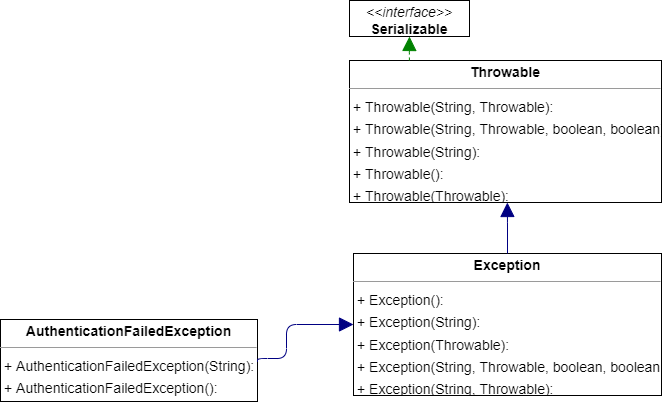

The diagram above was exported from draw.io. Its source (the exported page's mxGraphModel, read from the mxfile embedded in the PNG):
<mxGraphModel dx="2035" dy="1293" grid="1" gridSize="10" guides="1" tooltips="1" connect="1" arrows="1" fold="1" page="0" pageScale="1" pageWidth="827" pageHeight="1169" background="none" math="0" shadow="0">
  <root>
    <mxCell id="0" />
    <mxCell id="1" parent="0" />
    <mxCell id="node3" value="&lt;p style=&quot;margin:0px;margin-top:4px;text-align:center;&quot;&gt;&lt;b&gt;AuthenticationFailedException&lt;/b&gt;&lt;/p&gt;&lt;hr size=&quot;1&quot;/&gt;&lt;p style=&quot;margin:0 0 0 4px;line-height:1.6;&quot;&gt;+ AuthenticationFailedException(String): &lt;br/&gt;+ AuthenticationFailedException(): &lt;/p&gt;" style="verticalAlign=top;align=left;overflow=fill;fontSize=14;fontFamily=Helvetica;html=1;rounded=0;shadow=0;comic=0;labelBackgroundColor=none;strokeWidth=1;" parent="1" vertex="1">
      <mxGeometry x="-214" y="297" width="257" height="82" as="geometry" />
    </mxCell>
    <mxCell id="node2" value="&lt;p style=&quot;margin:0px;margin-top:4px;text-align:center;&quot;&gt;&lt;b&gt;Exception&lt;/b&gt;&lt;/p&gt;&lt;hr size=&quot;1&quot;/&gt;&lt;p style=&quot;margin:0 0 0 4px;line-height:1.6;&quot;&gt;+ Exception(): &lt;br/&gt;+ Exception(String): &lt;br/&gt;+ Exception(Throwable): &lt;br/&gt;+ Exception(String, Throwable, boolean, boolean): &lt;br/&gt;+ Exception(String, Throwable): &lt;/p&gt;" style="verticalAlign=top;align=left;overflow=fill;fontSize=14;fontFamily=Helvetica;html=1;rounded=0;shadow=0;comic=0;labelBackgroundColor=none;strokeWidth=1;" parent="1" vertex="1">
      <mxGeometry x="139" y="231" width="308" height="142" as="geometry" />
    </mxCell>
    <mxCell id="node1" value="&lt;p style=&quot;margin:0px;margin-top:4px;text-align:center;&quot;&gt;&lt;i&gt;&amp;lt;&amp;lt;interface&amp;gt;&amp;gt;&lt;/i&gt;&lt;br/&gt;&lt;b&gt;Serializable&lt;/b&gt;&lt;/p&gt;&lt;hr size=&quot;1&quot;/&gt;" style="verticalAlign=top;align=left;overflow=fill;fontSize=14;fontFamily=Helvetica;html=1;rounded=0;shadow=0;comic=0;labelBackgroundColor=none;strokeWidth=1;" parent="1" vertex="1">
      <mxGeometry x="135" y="-22" width="120" height="36" as="geometry" />
    </mxCell>
    <mxCell id="node0" value="&lt;p style=&quot;margin:0px;margin-top:4px;text-align:center;&quot;&gt;&lt;b&gt;Throwable&lt;/b&gt;&lt;/p&gt;&lt;hr size=&quot;1&quot;/&gt;&lt;p style=&quot;margin:0 0 0 4px;line-height:1.6;&quot;&gt;+ Throwable(String, Throwable): &lt;br/&gt;+ Throwable(String, Throwable, boolean, boolean): &lt;br/&gt;+ Throwable(String): &lt;br/&gt;+ Throwable(): &lt;br/&gt;+ Throwable(Throwable): &lt;/p&gt;" style="verticalAlign=top;align=left;overflow=fill;fontSize=14;fontFamily=Helvetica;html=1;rounded=0;shadow=0;comic=0;labelBackgroundColor=none;strokeWidth=1;" parent="1" vertex="1">
      <mxGeometry x="135" y="38" width="312" height="142" as="geometry" />
    </mxCell>
    <mxCell id="edge2" value="" style="html=1;rounded=1;edgeStyle=orthogonalEdgeStyle;dashed=0;startArrow=none;endArrow=block;endSize=12;strokeColor=#000082;exitX=1.014;exitY=0.516;exitDx=0;exitDy=0;entryX=0.000;entryY=0.500;entryDx=0;entryDy=0;" parent="1" source="node3" target="node2" edge="1">
      <mxGeometry width="50" height="50" relative="1" as="geometry">
        <Array as="points">
          <mxPoint x="72" y="336" />
          <mxPoint x="72" y="302" />
        </Array>
      </mxGeometry>
    </mxCell>
    <mxCell id="edge0" value="" style="html=1;rounded=1;edgeStyle=orthogonalEdgeStyle;dashed=0;startArrow=none;endArrow=block;endSize=12;strokeColor=#000082;exitX=0.500;exitY=0.000;exitDx=0;exitDy=0;entryX=0.506;entryY=1.000;entryDx=0;entryDy=0;" parent="1" source="node2" target="node0" edge="1">
      <mxGeometry width="50" height="50" relative="1" as="geometry">
        <Array as="points" />
      </mxGeometry>
    </mxCell>
    <mxCell id="edge1" value="" style="html=1;rounded=1;edgeStyle=orthogonalEdgeStyle;dashed=1;startArrow=none;endArrow=block;endSize=12;strokeColor=#008200;exitX=0.192;exitY=0.000;exitDx=0;exitDy=0;entryX=0.500;entryY=1.001;entryDx=0;entryDy=0;" parent="1" source="node0" target="node1" edge="1">
      <mxGeometry width="50" height="50" relative="1" as="geometry">
        <Array as="points" />
      </mxGeometry>
    </mxCell>
  </root>
</mxGraphModel>